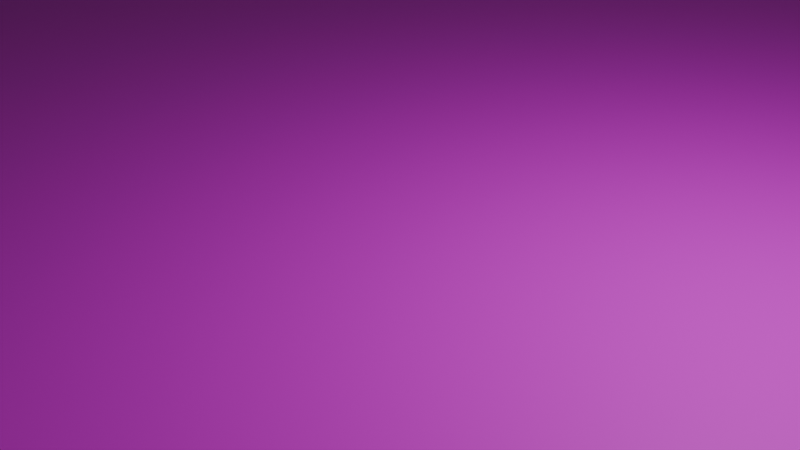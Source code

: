# Source: Ground.blend  (saved by Blender 5.1.30; exported with 4.5.12 LTS)
import bpy
from mathutils import Matrix  # noqa: F401  (used for matrix-valued properties, if any)

bpy.ops.wm.read_factory_settings(use_empty=True)
scene = bpy.context.scene
scene.name = 'Scene'

# ---- collections
col_collection = bpy.data.collections.new('Collection'); scene.collection.children.link(col_collection)

# ---- images (referenced by path relative to the original .blend; pixels are not part of the script)
import os
ASSET_DIR = os.environ.get("B2B_ASSET_DIR", "")  # directory of the original .blend (textures are referenced by path, not embedded)
HERE = os.path.dirname(os.path.abspath(__file__))  # packed textures are extracted next to this script under _unpacked/

def load_image(name, relpath, width, height, colorspace="sRGB"):
    """Load a texture the original file referenced (path relative to the .blend, or extracted next to this script)."""
    p = next((c for c in (os.path.join(HERE, relpath), os.path.join(ASSET_DIR, relpath)) if relpath and os.path.exists(c)), "")
    if p:
        img = bpy.data.images.load(p, check_existing=True)
        img.name = name
    else:  # same state as the original file: an image datablock whose file is absent (Cycles renders it pink)
        img = bpy.data.images.new(name, width, height)
        img.source = "FILE"
        img.filepath = "//" + (relpath or name)
    img.colorspace_settings.name = colorspace
    return img
img_ground = load_image('Ground', 'Ground.png', 1024, 1024, 'sRGB')

# ---- materials (node trees are filled in below, after node groups)
mat_material_001 = bpy.data.materials.new('Material.001')

# ---- material node trees
mat_material_001.use_nodes = True; mat_material_001.node_tree.nodes.clear()
_N = mat_material_001.node_tree.nodes; _L = mat_material_001.node_tree.links
n0 = _N.new('ShaderNodeBsdfPrincipled'); n0.name = 'Principled BSDF'; n0.location = (-200, 100)
n1 = _N.new('ShaderNodeOutputMaterial'); n1.name = 'Material Output'; n1.location = (200, 100)
n2 = _N.new('ShaderNodeTexImage'); n2.name = 'Image Texture'; n2.location = (-490, 75)
n2.image = img_ground
_L.new(n0.outputs[0], n1.inputs[0])
_L.new(n2.outputs[0], n0.inputs[0])
n1.is_active_output = True

# ---- world
world_world = bpy.data.worlds.new('World'); scene.world = world_world
world_world.use_nodes = True; world_world.node_tree.nodes.clear()
_N = world_world.node_tree.nodes; _L = world_world.node_tree.links
n0 = _N.new('ShaderNodeOutputWorld'); n0.name = 'World Output'; n0.location = (200, 100)
n1 = _N.new('ShaderNodeBackground'); n1.name = 'Background'; n1.location = (-200, 100)
n1.inputs[0].default_value = (0.05088, 0.05088, 0.05088, 1.0)
_L.new(n1.outputs[0], n0.inputs[0])
n0.is_active_output = True
world_world.color = (0.05088, 0.05088, 0.05088)
world_world.sun_shadow_jitter_overblur = 0.0

# ---- cameras
cam_camera = bpy.data.cameras.new('Camera')
cam_camera.clip_end = 100.0
cam_camera.ortho_scale = 7.314

# ---- lights
light_light = bpy.data.lights.new('Light', 'POINT')
light_light.energy = 1000.0
light_light.shadow_soft_size = 0.1

# ---- meshes
me_plane = bpy.data.meshes.new('Plane')
me_plane.from_pydata([(-1.0, -1.0, 0.0), (1.0, -1.0, 0.0), (-1.0, 1.0, 0.0), (1.0, 1.0, 0.0)], [], [(0, 1, 3, 2)])
_uv = me_plane.uv_layers.new(name='UVMap')
_uv.uv.foreach_set('vector', [0.0, 0.0, 1.0, 0.0, 1.0, 1.0, 0.0, 1.0])
me_plane.materials.append(mat_material_001)
me_plane.update()

# ---- objects
ob_light = bpy.data.objects.new('Light', light_light)
ob_camera = bpy.data.objects.new('Camera', cam_camera)
ob_plane = bpy.data.objects.new('Plane', me_plane)

# ---- transforms, parenting, visibility, modifiers, constraints
ob_light.location = (4.076, 1.005, 5.904)
ob_light.rotation_euler = (0.6503, 0.05522, 1.866)
ob_light.lock_rotations_4d = False
ob_light.empty_display_type = 'ARROWS'
ob_light.color = (0.0, 0.0, 0.0, 0.0)
ob_light.lineart.crease_threshold = 0.0
ob_camera.location = (7.359, -6.926, 4.958)
ob_camera.rotation_euler = (1.109, 0.0, 0.8149)
ob_camera.lock_rotations_4d = False
ob_camera.empty_display_type = 'ARROWS'
ob_camera.color = (0.0, 0.0, 0.0, 0.0)
ob_camera.display_type = 'WIRE'
ob_camera.lineart.crease_threshold = 0.0
ob_plane.location = (0.0, 0.0, 0.0)
ob_plane.scale = (50.0, 50.0, 50.0)

# ---- collection membership
col_collection.objects.link(ob_light)
col_collection.objects.link(ob_camera)
col_collection.objects.link(ob_plane)

# ---- scene / render settings (as saved in the file)
scene.camera = ob_camera
scene.frame_start = 1; scene.frame_end = 250; scene.frame_set(1)
scene.render.engine = 'BLENDER_EEVEE_NEXT'
scene.render.bake_bias = 0.0
scene.render.bake_samples = 0
scene.cycles.sampling_pattern = 'TABULATED_SOBOL'
scene.eevee.use_volume_custom_range = False
bpy.context.view_layer.update()
